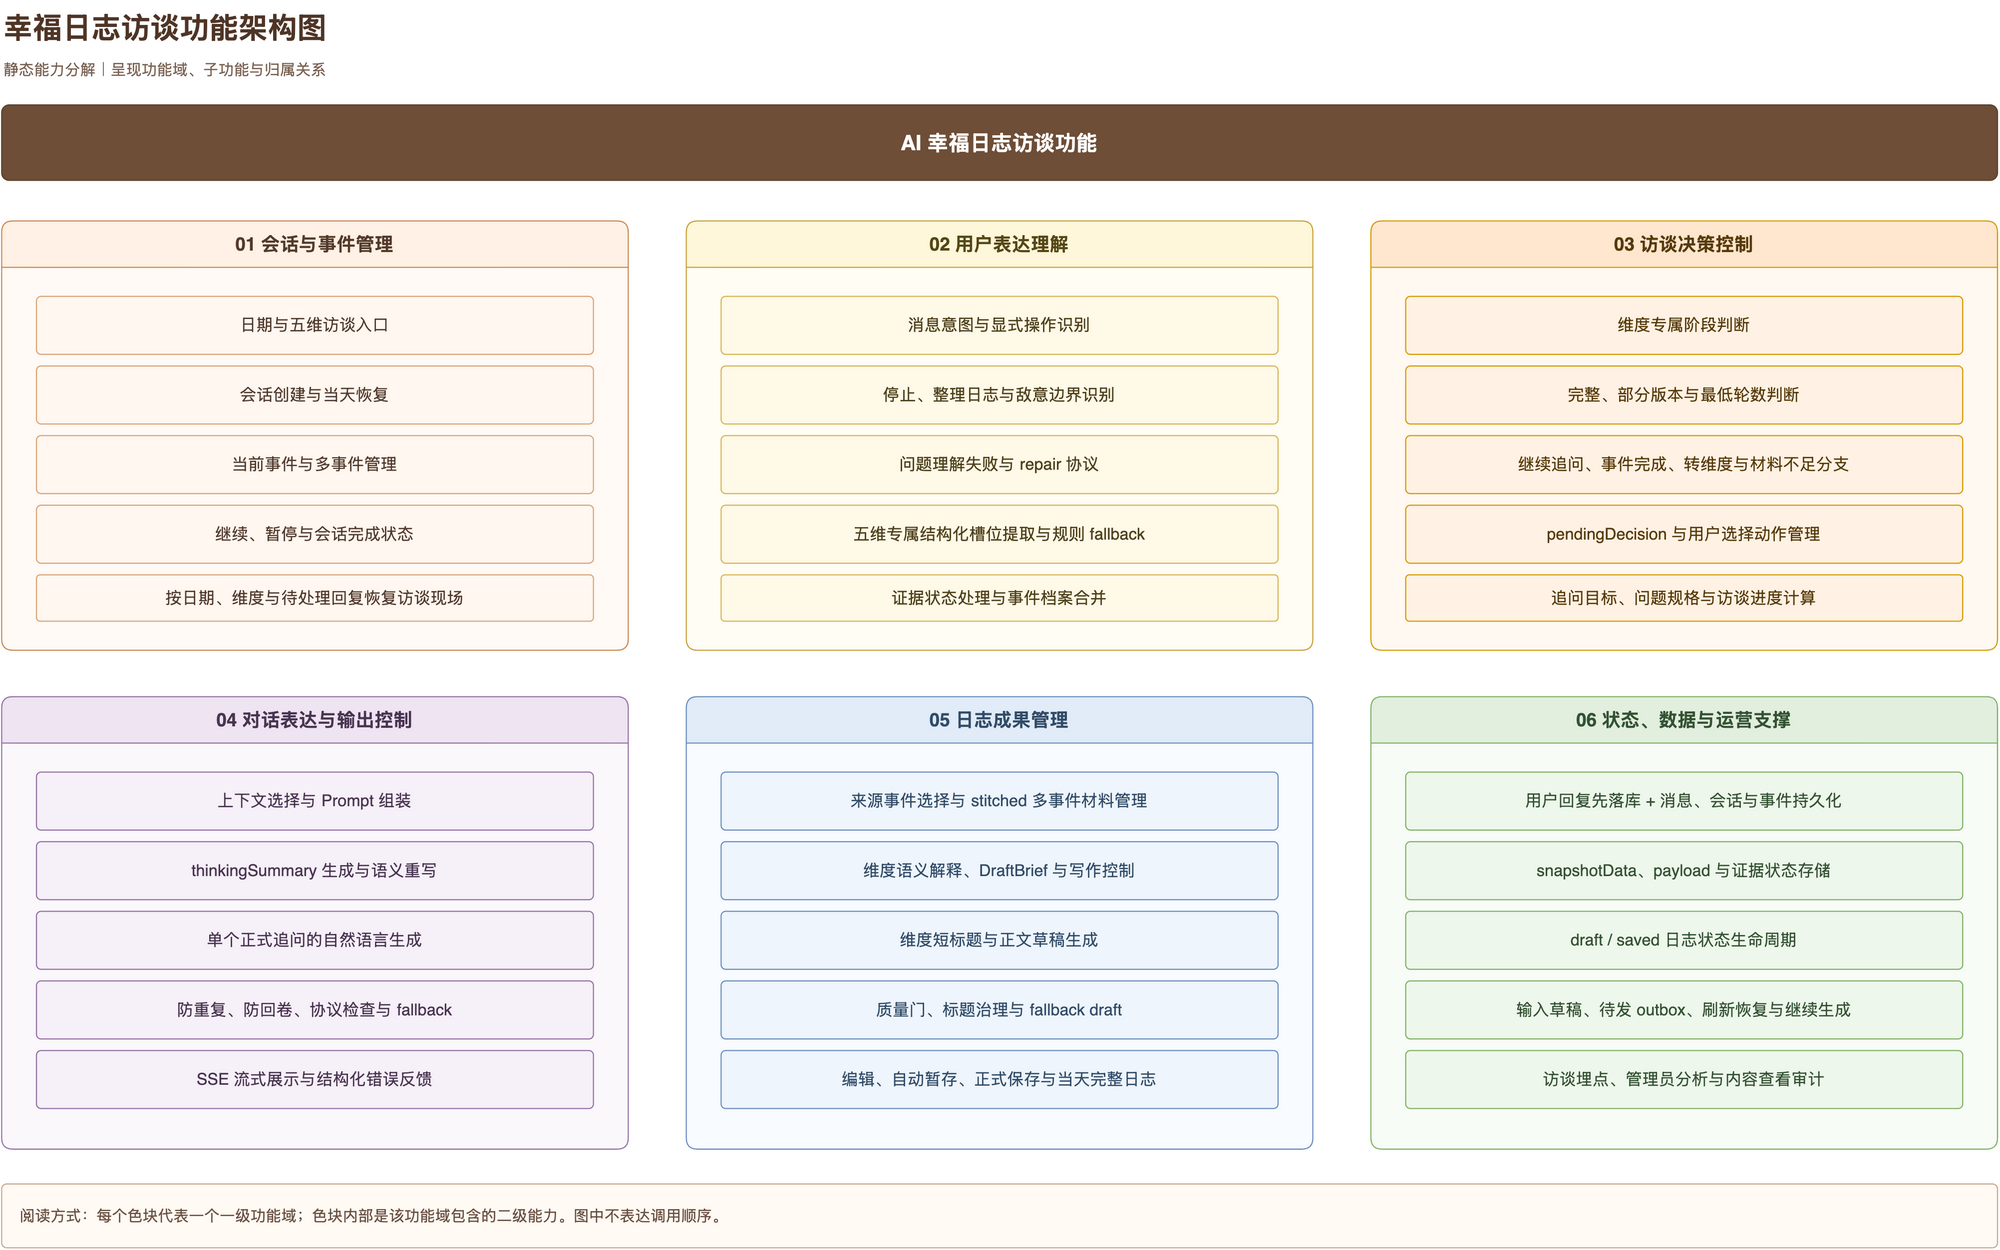

The diagram above was exported from draw.io. Its source (the exported page's mxGraphModel, read from the mxfile embedded in the PNG):
<mxGraphModel dx="1800" dy="1200" grid="1" gridSize="10" guides="1" tooltips="1" connect="1" arrows="1" fold="1" page="1" pageScale="1" pageWidth="1800" pageHeight="1200" math="0" shadow="0">
  <root>
    <mxCell id="0" />
    <mxCell id="1" parent="0" />
    <mxCell id="title" value="幸福日志访谈功能架构图" style="text;html=1;align=left;verticalAlign=middle;whiteSpace=wrap;fontSize=25;fontStyle=1;fontColor=#4f3526;" vertex="1" parent="1">
      <mxGeometry x="40" y="20" width="700" height="45" as="geometry" />
    </mxCell>
    <mxCell id="subtitle" value="静态能力分解｜呈现功能域、子功能与归属关系" style="text;html=1;align=left;verticalAlign=middle;whiteSpace=wrap;fontSize=13;fontColor=#7a6253;" vertex="1" parent="1">
      <mxGeometry x="40" y="65" width="700" height="30" as="geometry" />
    </mxCell>
    <mxCell id="root_capability" value="AI 幸福日志访谈功能" style="rounded=1;arcSize=10;whiteSpace=wrap;html=1;fillColor=#6f4e37;strokeColor=#5c3f2d;fontColor=#ffffff;fontSize=18;fontStyle=1;" vertex="1" parent="1">
      <mxGeometry x="40" y="110" width="1720" height="65" as="geometry" />
    </mxCell>
    <mxCell id="domain_session" value="01 会话与事件管理" style="swimlane;startSize=40;horizontal=1;rounded=1;arcSize=8;whiteSpace=wrap;html=1;fillColor=#fff1e5;swimlaneFillColor=#fffaf6;strokeColor=#c98952;fontColor=#533a2b;fontSize=16;fontStyle=1;container=1;collapsible=0;pointerEvents=0;" vertex="1" parent="1">
      <mxGeometry x="40" y="210" width="540" height="370" as="geometry" />
    </mxCell>
    <mxCell id="session_1" value="日期与五维访谈入口" style="rounded=1;arcSize=8;whiteSpace=wrap;html=1;fillColor=#fff7f0;strokeColor=#d9a579;fontColor=#523b2e;fontSize=14;" vertex="1" parent="domain_session">
      <mxGeometry x="30" y="65" width="480" height="50" as="geometry" />
    </mxCell>
    <mxCell id="session_2" value="会话创建与当天恢复" style="rounded=1;arcSize=8;whiteSpace=wrap;html=1;fillColor=#fff7f0;strokeColor=#d9a579;fontColor=#523b2e;fontSize=14;" vertex="1" parent="domain_session">
      <mxGeometry x="30" y="125" width="480" height="50" as="geometry" />
    </mxCell>
    <mxCell id="session_3" value="当前事件与多事件管理" style="rounded=1;arcSize=8;whiteSpace=wrap;html=1;fillColor=#fff7f0;strokeColor=#d9a579;fontColor=#523b2e;fontSize=14;" vertex="1" parent="domain_session">
      <mxGeometry x="30" y="185" width="480" height="50" as="geometry" />
    </mxCell>
    <mxCell id="session_4" value="继续、暂停与会话完成状态" style="rounded=1;arcSize=8;whiteSpace=wrap;html=1;fillColor=#fff7f0;strokeColor=#d9a579;fontColor=#523b2e;fontSize=14;" vertex="1" parent="domain_session">
      <mxGeometry x="30" y="245" width="480" height="50" as="geometry" />
    </mxCell>
    <mxCell id="session_5" value="按日期、维度与待处理回复恢复访谈现场" style="rounded=1;arcSize=8;whiteSpace=wrap;html=1;fillColor=#fff7f0;strokeColor=#d9a579;fontColor=#523b2e;fontSize=14;" vertex="1" parent="domain_session">
      <mxGeometry x="30" y="305" width="480" height="40" as="geometry" />
    </mxCell>
    <mxCell id="domain_understanding" value="02 用户表达理解" style="swimlane;startSize=40;horizontal=1;rounded=1;arcSize=8;whiteSpace=wrap;html=1;fillColor=#fff7d9;swimlaneFillColor=#fffdf4;strokeColor=#c7a13c;fontColor=#554717;fontSize=16;fontStyle=1;container=1;collapsible=0;pointerEvents=0;" vertex="1" parent="1">
      <mxGeometry x="630" y="210" width="540" height="370" as="geometry" />
    </mxCell>
    <mxCell id="understanding_1" value="消息意图与显式操作识别" style="rounded=1;arcSize=8;whiteSpace=wrap;html=1;fillColor=#fff9e8;strokeColor=#d6b656;fontColor=#4f421d;fontSize=14;" vertex="1" parent="domain_understanding">
      <mxGeometry x="30" y="65" width="480" height="50" as="geometry" />
    </mxCell>
    <mxCell id="understanding_2" value="停止、整理日志与敌意边界识别" style="rounded=1;arcSize=8;whiteSpace=wrap;html=1;fillColor=#fff9e8;strokeColor=#d6b656;fontColor=#4f421d;fontSize=14;" vertex="1" parent="domain_understanding">
      <mxGeometry x="30" y="125" width="480" height="50" as="geometry" />
    </mxCell>
    <mxCell id="understanding_3" value="问题理解失败与 repair 协议" style="rounded=1;arcSize=8;whiteSpace=wrap;html=1;fillColor=#fff9e8;strokeColor=#d6b656;fontColor=#4f421d;fontSize=14;" vertex="1" parent="domain_understanding">
      <mxGeometry x="30" y="185" width="480" height="50" as="geometry" />
    </mxCell>
    <mxCell id="understanding_4" value="五维专属结构化槽位提取与规则 fallback" style="rounded=1;arcSize=8;whiteSpace=wrap;html=1;fillColor=#fff9e8;strokeColor=#d6b656;fontColor=#4f421d;fontSize=14;" vertex="1" parent="domain_understanding">
      <mxGeometry x="30" y="245" width="480" height="50" as="geometry" />
    </mxCell>
    <mxCell id="understanding_5" value="证据状态处理与事件档案合并" style="rounded=1;arcSize=8;whiteSpace=wrap;html=1;fillColor=#fff9e8;strokeColor=#d6b656;fontColor=#4f421d;fontSize=14;" vertex="1" parent="domain_understanding">
      <mxGeometry x="30" y="305" width="480" height="40" as="geometry" />
    </mxCell>
    <mxCell id="domain_decision" value="03 访谈决策控制" style="swimlane;startSize=40;horizontal=1;rounded=1;arcSize=8;whiteSpace=wrap;html=1;fillColor=#ffe7cf;swimlaneFillColor=#fff9f2;strokeColor=#d79b00;fontColor=#573a0a;fontSize=16;fontStyle=1;container=1;collapsible=0;pointerEvents=0;" vertex="1" parent="1">
      <mxGeometry x="1220" y="210" width="540" height="370" as="geometry" />
    </mxCell>
    <mxCell id="decision_1" value="维度专属阶段判断" style="rounded=1;arcSize=8;whiteSpace=wrap;html=1;fillColor=#fff2e4;strokeColor=#d79b00;fontColor=#573a0a;fontSize=14;" vertex="1" parent="domain_decision">
      <mxGeometry x="30" y="65" width="480" height="50" as="geometry" />
    </mxCell>
    <mxCell id="decision_2" value="完整、部分版本与最低轮数判断" style="rounded=1;arcSize=8;whiteSpace=wrap;html=1;fillColor=#fff2e4;strokeColor=#d79b00;fontColor=#573a0a;fontSize=14;" vertex="1" parent="domain_decision">
      <mxGeometry x="30" y="125" width="480" height="50" as="geometry" />
    </mxCell>
    <mxCell id="decision_3" value="继续追问、事件完成、转维度与材料不足分支" style="rounded=1;arcSize=8;whiteSpace=wrap;html=1;fillColor=#fff2e4;strokeColor=#d79b00;fontColor=#573a0a;fontSize=14;" vertex="1" parent="domain_decision">
      <mxGeometry x="30" y="185" width="480" height="50" as="geometry" />
    </mxCell>
    <mxCell id="decision_4" value="pendingDecision 与用户选择动作管理" style="rounded=1;arcSize=8;whiteSpace=wrap;html=1;fillColor=#fff2e4;strokeColor=#d79b00;fontColor=#573a0a;fontSize=14;" vertex="1" parent="domain_decision">
      <mxGeometry x="30" y="245" width="480" height="50" as="geometry" />
    </mxCell>
    <mxCell id="decision_5" value="追问目标、问题规格与访谈进度计算" style="rounded=1;arcSize=8;whiteSpace=wrap;html=1;fillColor=#fff2e4;strokeColor=#d79b00;fontColor=#573a0a;fontSize=14;" vertex="1" parent="domain_decision">
      <mxGeometry x="30" y="305" width="480" height="40" as="geometry" />
    </mxCell>
    <mxCell id="domain_dialogue" value="04 对话表达与输出控制" style="swimlane;startSize=40;horizontal=1;rounded=1;arcSize=8;whiteSpace=wrap;html=1;fillColor=#eee4f2;swimlaneFillColor=#fbf8fc;strokeColor=#9673a6;fontColor=#493451;fontSize=16;fontStyle=1;container=1;collapsible=0;pointerEvents=0;" vertex="1" parent="1">
      <mxGeometry x="40" y="620" width="540" height="390" as="geometry" />
    </mxCell>
    <mxCell id="dialogue_1" value="上下文选择与 Prompt 组装" style="rounded=1;arcSize=8;whiteSpace=wrap;html=1;fillColor=#f6f0f8;strokeColor=#9673a6;fontColor=#493451;fontSize=14;" vertex="1" parent="domain_dialogue">
      <mxGeometry x="30" y="65" width="480" height="50" as="geometry" />
    </mxCell>
    <mxCell id="dialogue_2" value="thinkingSummary 生成与语义重写" style="rounded=1;arcSize=8;whiteSpace=wrap;html=1;fillColor=#f6f0f8;strokeColor=#9673a6;fontColor=#493451;fontSize=14;" vertex="1" parent="domain_dialogue">
      <mxGeometry x="30" y="125" width="480" height="50" as="geometry" />
    </mxCell>
    <mxCell id="dialogue_3" value="单个正式追问的自然语言生成" style="rounded=1;arcSize=8;whiteSpace=wrap;html=1;fillColor=#f6f0f8;strokeColor=#9673a6;fontColor=#493451;fontSize=14;" vertex="1" parent="domain_dialogue">
      <mxGeometry x="30" y="185" width="480" height="50" as="geometry" />
    </mxCell>
    <mxCell id="dialogue_4" value="防重复、防回卷、协议检查与 fallback" style="rounded=1;arcSize=8;whiteSpace=wrap;html=1;fillColor=#f6f0f8;strokeColor=#9673a6;fontColor=#493451;fontSize=14;" vertex="1" parent="domain_dialogue">
      <mxGeometry x="30" y="245" width="480" height="50" as="geometry" />
    </mxCell>
    <mxCell id="dialogue_5" value="SSE 流式展示与结构化错误反馈" style="rounded=1;arcSize=8;whiteSpace=wrap;html=1;fillColor=#f6f0f8;strokeColor=#9673a6;fontColor=#493451;fontSize=14;" vertex="1" parent="domain_dialogue">
      <mxGeometry x="30" y="305" width="480" height="50" as="geometry" />
    </mxCell>
    <mxCell id="domain_journal" value="05 日志成果管理" style="swimlane;startSize=40;horizontal=1;rounded=1;arcSize=8;whiteSpace=wrap;html=1;fillColor=#e1ecf8;swimlaneFillColor=#f8fbff;strokeColor=#6c8ebf;fontColor=#324c68;fontSize=16;fontStyle=1;container=1;collapsible=0;pointerEvents=0;" vertex="1" parent="1">
      <mxGeometry x="630" y="620" width="540" height="390" as="geometry" />
    </mxCell>
    <mxCell id="journal_1" value="来源事件选择与 stitched 多事件材料管理" style="rounded=1;arcSize=8;whiteSpace=wrap;html=1;fillColor=#eef5fc;strokeColor=#6c8ebf;fontColor=#324c68;fontSize=14;" vertex="1" parent="domain_journal">
      <mxGeometry x="30" y="65" width="480" height="50" as="geometry" />
    </mxCell>
    <mxCell id="journal_2" value="维度语义解释、DraftBrief 与写作控制" style="rounded=1;arcSize=8;whiteSpace=wrap;html=1;fillColor=#eef5fc;strokeColor=#6c8ebf;fontColor=#324c68;fontSize=14;" vertex="1" parent="domain_journal">
      <mxGeometry x="30" y="125" width="480" height="50" as="geometry" />
    </mxCell>
    <mxCell id="journal_3" value="维度短标题与正文草稿生成" style="rounded=1;arcSize=8;whiteSpace=wrap;html=1;fillColor=#eef5fc;strokeColor=#6c8ebf;fontColor=#324c68;fontSize=14;" vertex="1" parent="domain_journal">
      <mxGeometry x="30" y="185" width="480" height="50" as="geometry" />
    </mxCell>
    <mxCell id="journal_4" value="质量门、标题治理与 fallback draft" style="rounded=1;arcSize=8;whiteSpace=wrap;html=1;fillColor=#eef5fc;strokeColor=#6c8ebf;fontColor=#324c68;fontSize=14;" vertex="1" parent="domain_journal">
      <mxGeometry x="30" y="245" width="480" height="50" as="geometry" />
    </mxCell>
    <mxCell id="journal_5" value="编辑、自动暂存、正式保存与当天完整日志" style="rounded=1;arcSize=8;whiteSpace=wrap;html=1;fillColor=#eef5fc;strokeColor=#6c8ebf;fontColor=#324c68;fontSize=14;" vertex="1" parent="domain_journal">
      <mxGeometry x="30" y="305" width="480" height="50" as="geometry" />
    </mxCell>
    <mxCell id="domain_support" value="06 状态、数据与运营支撑" style="swimlane;startSize=40;horizontal=1;rounded=1;arcSize=8;whiteSpace=wrap;html=1;fillColor=#e2efdf;swimlaneFillColor=#f8fcf7;strokeColor=#82b366;fontColor=#345233;fontSize=16;fontStyle=1;container=1;collapsible=0;pointerEvents=0;" vertex="1" parent="1">
      <mxGeometry x="1220" y="620" width="540" height="390" as="geometry" />
    </mxCell>
    <mxCell id="support_1" value="用户回复先落库 + 消息、会话与事件持久化" style="rounded=1;arcSize=8;whiteSpace=wrap;html=1;fillColor=#eef7ec;strokeColor=#82b366;fontColor=#345233;fontSize=14;" vertex="1" parent="domain_support">
      <mxGeometry x="30" y="65" width="480" height="50" as="geometry" />
    </mxCell>
    <mxCell id="support_2" value="snapshotData、payload 与证据状态存储" style="rounded=1;arcSize=8;whiteSpace=wrap;html=1;fillColor=#eef7ec;strokeColor=#82b366;fontColor=#345233;fontSize=14;" vertex="1" parent="domain_support">
      <mxGeometry x="30" y="125" width="480" height="50" as="geometry" />
    </mxCell>
    <mxCell id="support_3" value="draft / saved 日志状态生命周期" style="rounded=1;arcSize=8;whiteSpace=wrap;html=1;fillColor=#eef7ec;strokeColor=#82b366;fontColor=#345233;fontSize=14;" vertex="1" parent="domain_support">
      <mxGeometry x="30" y="185" width="480" height="50" as="geometry" />
    </mxCell>
    <mxCell id="support_4" value="输入草稿、待发 outbox、刷新恢复与继续生成" style="rounded=1;arcSize=8;whiteSpace=wrap;html=1;fillColor=#eef7ec;strokeColor=#82b366;fontColor=#345233;fontSize=14;" vertex="1" parent="domain_support">
      <mxGeometry x="30" y="245" width="480" height="50" as="geometry" />
    </mxCell>
    <mxCell id="support_5" value="访谈埋点、管理员分析与内容查看审计" style="rounded=1;arcSize=8;whiteSpace=wrap;html=1;fillColor=#eef7ec;strokeColor=#82b366;fontColor=#345233;fontSize=14;" vertex="1" parent="domain_support">
      <mxGeometry x="30" y="305" width="480" height="50" as="geometry" />
    </mxCell>
    <mxCell id="note" value="阅读方式：每个色块代表一个一级功能域；色块内部是该功能域包含的二级能力。图中不表达调用顺序。" style="rounded=1;arcSize=8;whiteSpace=wrap;html=1;fillColor=#fffaf4;strokeColor=#c9a98e;fontColor=#6a5142;fontSize=13;align=left;spacingLeft=14;" vertex="1" parent="1">
      <mxGeometry x="40" y="1040" width="1720" height="55" as="geometry" />
    </mxCell>
  </root>
</mxGraphModel>